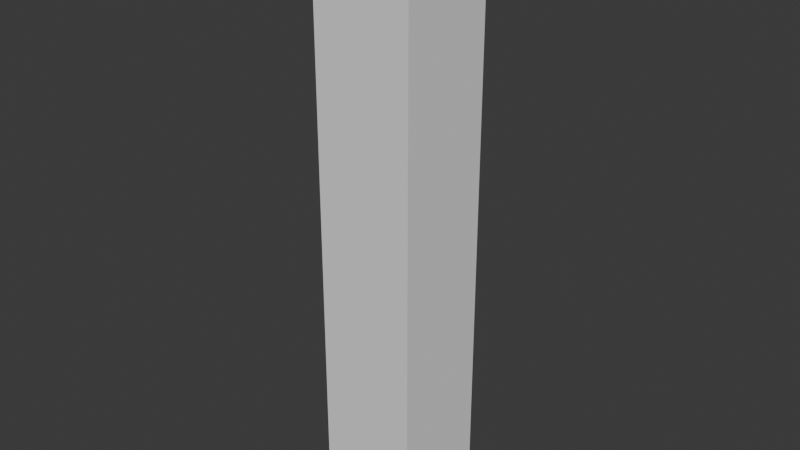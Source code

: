 # Source: Plot.blend  (saved by Blender 4.4.32; exported with 4.5.12 LTS)
import bpy
from mathutils import Matrix  # noqa: F401  (used for matrix-valued properties, if any)

bpy.ops.wm.read_factory_settings(use_empty=True)
scene = bpy.context.scene
scene.name = 'Scene'

# ---- collections
col_collection = bpy.data.collections.new('Collection'); scene.collection.children.link(col_collection)

# ---- world
world_world = bpy.data.worlds.new('World'); scene.world = world_world
world_world.use_nodes = True; world_world.node_tree.nodes.clear()
_N = world_world.node_tree.nodes; _L = world_world.node_tree.links
n0 = _N.new('ShaderNodeOutputWorld'); n0.name = 'World Output'; n0.location = (300, 300)
n1 = _N.new('ShaderNodeBackground'); n1.name = 'Background'; n1.location = (10, 300)
n1.inputs[0].default_value = (0.05088, 0.05088, 0.05088, 1.0)
_L.new(n1.outputs[0], n0.inputs[0])
n0.is_active_output = True
world_world.color = (0.05088, 0.05088, 0.05088)
world_world.sun_shadow_jitter_overblur = 0.0

# ---- meshes
me_cube = bpy.data.meshes.new('Cube')
me_cube.from_pydata([(1.0, 1.0, 0.0), (1.0, 1.0, -12.0), (1.0, -1.0, 0.0), (1.0, -1.0, -12.0), (-1.0, 1.0, 0.0), (-1.0, 1.0, -12.0), (-1.0, -1.0, 0.0), (-1.0, -1.0, -12.0)], [], [(0, 4, 6, 2), (3, 2, 6, 7), (7, 6, 4, 5), (5, 1, 3, 7), (1, 0, 2, 3), (5, 4, 0, 1)])
_uv = me_cube.uv_layers.new(name='UVMap')
_uv.uv.foreach_set('vector', [0.625, 0.5, 0.875, 0.5, 0.875, 0.75, 0.625, 0.75, 0.375, 0.75, 0.625, 0.75, 0.625, 1.0, 0.375, 1.0, 0.375, 0.0, 0.625, 0.0, 0.625, 0.25, 0.375, 0.25, 0.125, 0.5, 0.375, 0.5, 0.375, 0.75, 0.125, 0.75, 0.375, 0.5, 0.625, 0.5, 0.625, 0.75, 0.375, 0.75, 0.375, 0.25, 0.625, 0.25, 0.625, 0.5, 0.375, 0.5])
me_cube.use_mirror_vertex_groups = False
me_cube.update()

# ---- objects
ob_cube = bpy.data.objects.new('Cube', me_cube)

# ---- transforms, parenting, visibility, modifiers, constraints
ob_cube.location = (0.0, 0.0, 0.0)
ob_cube.lock_rotations_4d = False
ob_cube.empty_display_type = 'ARROWS'
ob_cube.lineart.crease_threshold = 0.0

# ---- collection membership
col_collection.objects.link(ob_cube)

# ---- scene / render settings (as saved in the file)
scene.frame_start = 1; scene.frame_end = 250; scene.frame_set(1)
scene.render.engine = 'BLENDER_EEVEE_NEXT'
bpy.context.view_layer.update()

# ---- added for rendering (the .blend has no active camera and no usable light): camera, sun
cam_auto = bpy.data.cameras.new('AutoCamera')
cam_auto.lens = 50.0
cam_auto.sensor_width = 36.0
cam_auto.clip_end = 1000.0
ob_auto_camera = bpy.data.objects.new('AutoCamera', cam_auto)
scene.collection.objects.link(ob_auto_camera)
ob_auto_camera.location = (11.4069, -13.6883, 3.12555)
ob_auto_camera.rotation_euler = (1.09748, -7.21219e-08, 0.694738)
scene.camera = ob_auto_camera
light_auto_sun = bpy.data.lights.new('AutoSun', 'SUN')
light_auto_sun.energy = 3.0
light_auto_sun.angle = 0.0523599
ob_auto_sun = bpy.data.objects.new('AutoSun', light_auto_sun)
scene.collection.objects.link(ob_auto_sun)
ob_auto_sun.rotation_euler = (0.872665, 0.174533, 0.523599)
bpy.context.view_layer.update()
